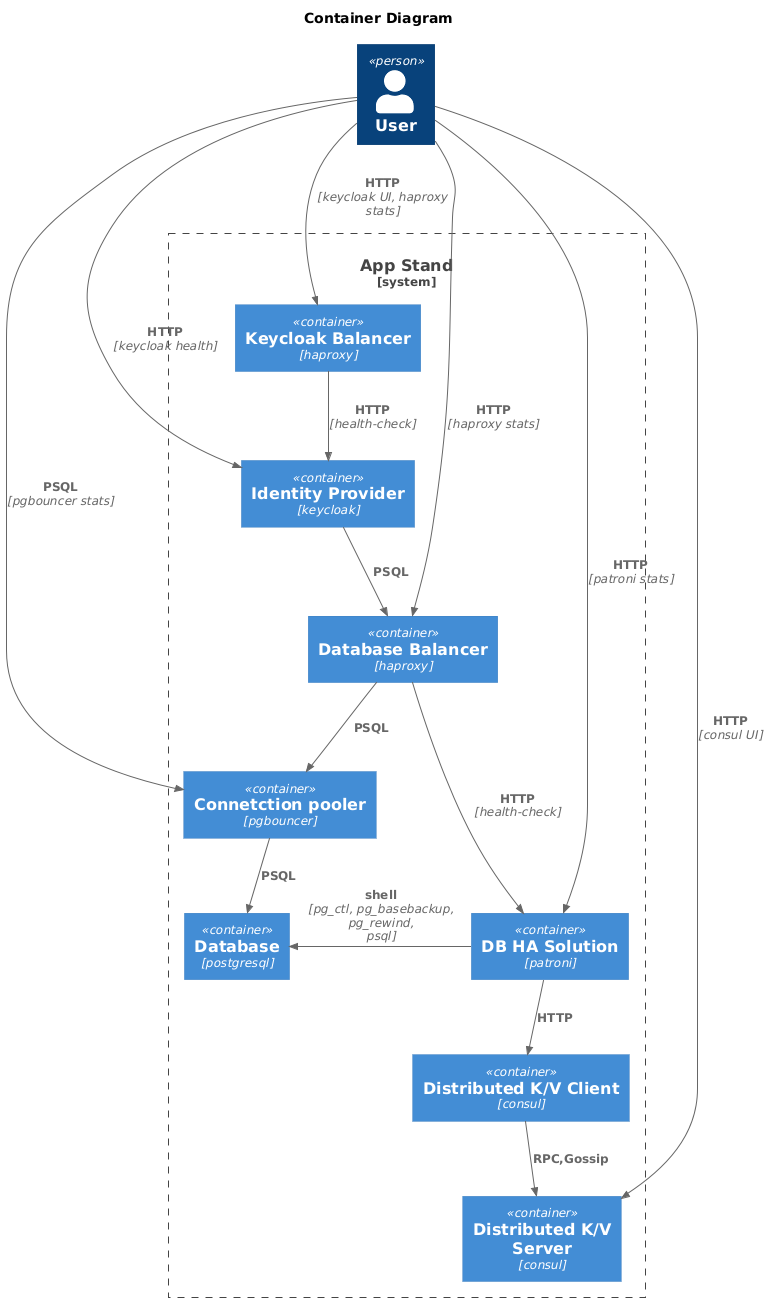

The diagram above was rendered by PlantUML. Its source (embedded in the PNG):
@startuml
!include https://raw.githubusercontent.com/plantuml-stdlib/C4-PlantUML/master/C4_Container.puml

Title "Container Diagram"


Person(user, "User")

System_Boundary(app_stand, "App Stand"){
    Container(haproxy_kc, "Keycloak Balancer", "haproxy")
    Container(keycloak1, "Identity Provider", "keycloak")

    Container(haproxy_db, "Database Balancer", "haproxy")
    Container(pgbouncer1, "Connetction pooler", "pgbouncer")
    Container(postgresql1, "Database", "postgresql")
    Container(patroni1, "DB HA Solution", "patroni")
    Container(consul_client1, "Distributed K/V Client", "consul")
    Container(consul_server1, "Distributed K/V Server", "consul")

    Rel_D(haproxy_kc, keycloak1, "HTTP", "health-check")
    Rel_D(keycloak1, haproxy_db, "PSQL")
    Rel_D(haproxy_db, pgbouncer1, "PSQL")
    Rel_D(haproxy_db, patroni1, "HTTP", "health-check")
    Rel_D(pgbouncer1, postgresql1, "PSQL")
    Rel_D(patroni1, consul_client1, "HTTP")
    Rel_L(patroni1, postgresql1, "shell", "pg_ctl, pg_basebackup, pg_rewind, psql")
    Rel_D(consul_client1, consul_server1, "RPC,Gossip")
}

Rel(user, haproxy_kc, "HTTP", "keycloak UI, haproxy stats")
Rel(user, keycloak1, "HTTP", "keycloak health")
Rel(user, haproxy_db, "HTTP", "haproxy stats")
Rel(user, pgbouncer1, "PSQL", "pgbouncer stats")
Rel(user, patroni1, "HTTP", "patroni stats")
Rel(user, consul_server1, "HTTP", "consul UI")
@enduml